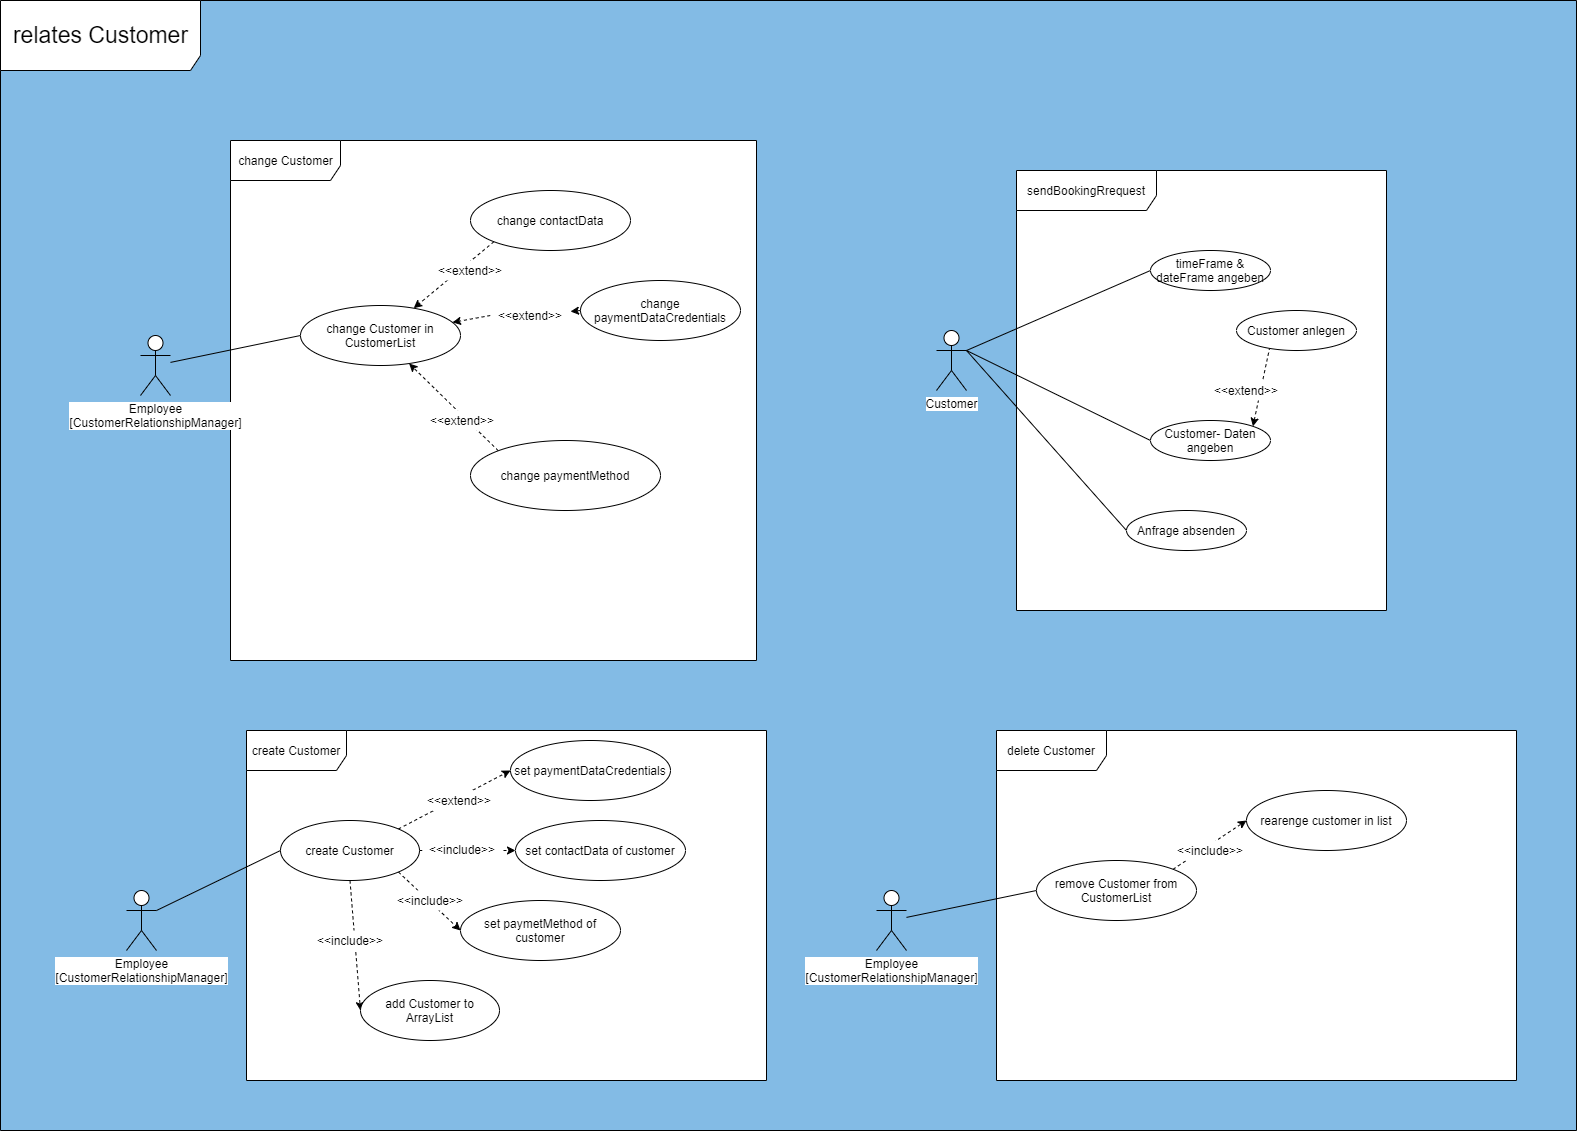

The diagram above was exported from draw.io. Its source (the exported page's mxGraphModel, read from the mxfile embedded in the PNG):
<mxGraphModel dx="7705" dy="3058" grid="1" gridSize="10" guides="1" tooltips="1" connect="1" arrows="1" fold="1" page="1" pageScale="1" pageWidth="850" pageHeight="1100" math="0" shadow="0" extFonts="Permanent Marker^https://fonts.googleapis.com/css?family=Permanent+Marker">
  <root>
    <mxCell id="0" />
    <mxCell id="1" parent="0" />
    <mxCell id="2" value="&lt;font style=&quot;font-size: 23px&quot;&gt;relates Customer&lt;/font&gt;" style="shape=umlFrame;whiteSpace=wrap;html=1;strokeColor=#000000;width=200;height=70;swimlaneFillColor=#83BBE5;" vertex="1" parent="1">
      <mxGeometry x="-2040" y="360" width="1576" height="1130" as="geometry" />
    </mxCell>
    <mxCell id="3" value="sendBookingRrequest" style="shape=umlFrame;whiteSpace=wrap;html=1;width=140;height=40;swimlaneFillColor=#ffffff;" vertex="1" parent="1">
      <mxGeometry x="-1024" y="530" width="370" height="440" as="geometry" />
    </mxCell>
    <mxCell id="4" style="edgeStyle=none;rounded=0;orthogonalLoop=1;jettySize=auto;html=1;exitX=1;exitY=0.3333333333333333;exitDx=0;exitDy=0;exitPerimeter=0;entryX=0;entryY=0.5;entryDx=0;entryDy=0;endArrow=none;endFill=0;" edge="1" source="7" target="8" parent="1">
      <mxGeometry relative="1" as="geometry" />
    </mxCell>
    <mxCell id="5" style="edgeStyle=none;rounded=0;orthogonalLoop=1;jettySize=auto;html=1;exitX=1;exitY=0.3333333333333333;exitDx=0;exitDy=0;exitPerimeter=0;entryX=0;entryY=0.5;entryDx=0;entryDy=0;endArrow=none;endFill=0;" edge="1" source="7" target="11" parent="1">
      <mxGeometry relative="1" as="geometry" />
    </mxCell>
    <mxCell id="6" style="edgeStyle=none;rounded=0;orthogonalLoop=1;jettySize=auto;html=1;exitX=1;exitY=0.3333333333333333;exitDx=0;exitDy=0;exitPerimeter=0;entryX=0;entryY=0.5;entryDx=0;entryDy=0;endArrow=none;endFill=0;" edge="1" source="7" target="12" parent="1">
      <mxGeometry relative="1" as="geometry" />
    </mxCell>
    <mxCell id="7" value="Customer" style="shape=umlActor;verticalLabelPosition=bottom;labelBackgroundColor=#ffffff;verticalAlign=top;html=1;outlineConnect=0;" vertex="1" parent="1">
      <mxGeometry x="-1104" y="690" width="30" height="60" as="geometry" />
    </mxCell>
    <mxCell id="8" value="timeFrame &amp;amp; dateFrame angeben" style="ellipse;whiteSpace=wrap;html=1;" vertex="1" parent="1">
      <mxGeometry x="-890" y="610" width="120" height="40" as="geometry" />
    </mxCell>
    <mxCell id="9" value="Customer anlegen" style="ellipse;whiteSpace=wrap;html=1;" vertex="1" parent="1">
      <mxGeometry x="-804" y="670" width="120" height="40" as="geometry" />
    </mxCell>
    <mxCell id="10" style="edgeStyle=none;rounded=0;orthogonalLoop=1;jettySize=auto;html=1;exitX=1;exitY=0;exitDx=0;exitDy=0;entryX=0.275;entryY=0.95;entryDx=0;entryDy=0;endArrow=none;endFill=0;dashed=1;entryPerimeter=0;startArrow=classic;startFill=1;" edge="1" source="11" target="9" parent="1">
      <mxGeometry relative="1" as="geometry" />
    </mxCell>
    <mxCell id="11" value="Customer- Daten angeben" style="ellipse;whiteSpace=wrap;html=1;" vertex="1" parent="1">
      <mxGeometry x="-890" y="780" width="120" height="40" as="geometry" />
    </mxCell>
    <mxCell id="12" value="Anfrage absenden" style="ellipse;whiteSpace=wrap;html=1;" vertex="1" parent="1">
      <mxGeometry x="-914" y="870" width="120" height="40" as="geometry" />
    </mxCell>
    <mxCell id="13" value="&amp;lt;&amp;lt;extend&amp;gt;&amp;gt;" style="rounded=0;whiteSpace=wrap;html=1;strokeColor=none;" vertex="1" parent="1">
      <mxGeometry x="-834" y="740" width="80" height="20" as="geometry" />
    </mxCell>
    <mxCell id="14" value="change Customer" style="shape=umlFrame;whiteSpace=wrap;html=1;width=110;height=40;swimlaneFillColor=#ffffff;" vertex="1" parent="1">
      <mxGeometry x="-1810" y="500" width="526" height="520" as="geometry" />
    </mxCell>
    <mxCell id="15" value="create Customer" style="shape=umlFrame;whiteSpace=wrap;html=1;width=100;height=40;swimlaneFillColor=#ffffff;" vertex="1" parent="1">
      <mxGeometry x="-1794" y="1090" width="520" height="350" as="geometry" />
    </mxCell>
    <mxCell id="16" style="edgeStyle=none;rounded=0;orthogonalLoop=1;jettySize=auto;html=1;exitX=1;exitY=0.3333333333333333;exitDx=0;exitDy=0;exitPerimeter=0;entryX=0;entryY=0.5;entryDx=0;entryDy=0;endArrow=none;endFill=0;" edge="1" source="17" target="22" parent="1">
      <mxGeometry relative="1" as="geometry" />
    </mxCell>
    <mxCell id="17" value="Employee&lt;br&gt;[CustomerRelationshipManager]" style="shape=umlActor;verticalLabelPosition=bottom;verticalAlign=top;html=1;labelBackgroundColor=#ffffff;" vertex="1" parent="1">
      <mxGeometry x="-1914" y="1250" width="30" height="60" as="geometry" />
    </mxCell>
    <mxCell id="18" style="rounded=0;orthogonalLoop=1;jettySize=auto;html=1;exitX=1;exitY=0;exitDx=0;exitDy=0;entryX=0;entryY=0.5;entryDx=0;entryDy=0;dashed=1;" edge="1" source="22" target="34" parent="1">
      <mxGeometry relative="1" as="geometry" />
    </mxCell>
    <mxCell id="19" style="edgeStyle=none;rounded=0;orthogonalLoop=1;jettySize=auto;html=1;exitX=1;exitY=0.5;exitDx=0;exitDy=0;dashed=1;" edge="1" source="22" target="32" parent="1">
      <mxGeometry relative="1" as="geometry" />
    </mxCell>
    <mxCell id="20" style="edgeStyle=none;rounded=0;orthogonalLoop=1;jettySize=auto;html=1;exitX=1;exitY=1;exitDx=0;exitDy=0;entryX=0;entryY=0.5;entryDx=0;entryDy=0;dashed=1;" edge="1" source="22" target="33" parent="1">
      <mxGeometry relative="1" as="geometry" />
    </mxCell>
    <mxCell id="21" style="edgeStyle=none;rounded=0;orthogonalLoop=1;jettySize=auto;html=1;exitX=0.5;exitY=1;exitDx=0;exitDy=0;entryX=0;entryY=0.5;entryDx=0;entryDy=0;dashed=1;" edge="1" source="22" target="31" parent="1">
      <mxGeometry relative="1" as="geometry" />
    </mxCell>
    <mxCell id="22" value="create Customer" style="ellipse;whiteSpace=wrap;html=1;" vertex="1" parent="1">
      <mxGeometry x="-1760" y="1180" width="139" height="60" as="geometry" />
    </mxCell>
    <mxCell id="23" value="" style="rounded=0;orthogonalLoop=1;jettySize=auto;html=1;entryX=0;entryY=0.5;entryDx=0;entryDy=0;endArrow=none;endFill=0;" edge="1" source="24" target="25" parent="1">
      <mxGeometry relative="1" as="geometry" />
    </mxCell>
    <mxCell id="24" value="Employee&lt;br&gt;[CustomerRelationshipManager]" style="shape=umlActor;verticalLabelPosition=bottom;verticalAlign=top;html=1;labelBackgroundColor=#ffffff;" vertex="1" parent="1">
      <mxGeometry x="-1900" y="695" width="30" height="60" as="geometry" />
    </mxCell>
    <mxCell id="25" value="change Customer in CustomerList" style="ellipse;whiteSpace=wrap;html=1;" vertex="1" parent="1">
      <mxGeometry x="-1740" y="665" width="160" height="60" as="geometry" />
    </mxCell>
    <mxCell id="26" value="delete Customer" style="shape=umlFrame;whiteSpace=wrap;html=1;width=110;height=40;swimlaneFillColor=#ffffff;" vertex="1" parent="1">
      <mxGeometry x="-1044" y="1090" width="520" height="350" as="geometry" />
    </mxCell>
    <mxCell id="27" value="" style="rounded=0;orthogonalLoop=1;jettySize=auto;html=1;entryX=0;entryY=0.5;entryDx=0;entryDy=0;endArrow=none;endFill=0;" edge="1" source="28" target="30" parent="1">
      <mxGeometry relative="1" as="geometry" />
    </mxCell>
    <mxCell id="28" value="Employee&lt;br&gt;[CustomerRelationshipManager]" style="shape=umlActor;verticalLabelPosition=bottom;verticalAlign=top;html=1;labelBackgroundColor=#ffffff;" vertex="1" parent="1">
      <mxGeometry x="-1164" y="1250" width="30" height="60" as="geometry" />
    </mxCell>
    <mxCell id="29" style="edgeStyle=none;rounded=0;orthogonalLoop=1;jettySize=auto;html=1;exitX=1;exitY=0;exitDx=0;exitDy=0;entryX=0;entryY=0.5;entryDx=0;entryDy=0;dashed=1;" edge="1" source="30" target="39" parent="1">
      <mxGeometry relative="1" as="geometry" />
    </mxCell>
    <mxCell id="30" value="remove Customer from CustomerList" style="ellipse;whiteSpace=wrap;html=1;" vertex="1" parent="1">
      <mxGeometry x="-1004" y="1220" width="160" height="60" as="geometry" />
    </mxCell>
    <mxCell id="31" value="add Customer to ArrayList" style="ellipse;whiteSpace=wrap;html=1;" vertex="1" parent="1">
      <mxGeometry x="-1680" y="1340" width="139" height="60" as="geometry" />
    </mxCell>
    <mxCell id="32" value="set contactData of customer" style="ellipse;whiteSpace=wrap;html=1;" vertex="1" parent="1">
      <mxGeometry x="-1525" y="1180" width="170" height="60" as="geometry" />
    </mxCell>
    <mxCell id="33" value="set paymetMethod of customer" style="ellipse;whiteSpace=wrap;html=1;" vertex="1" parent="1">
      <mxGeometry x="-1580" y="1260" width="160" height="60" as="geometry" />
    </mxCell>
    <mxCell id="34" value="set paymentDataCredentials" style="ellipse;whiteSpace=wrap;html=1;" vertex="1" parent="1">
      <mxGeometry x="-1530" y="1100" width="160" height="60" as="geometry" />
    </mxCell>
    <mxCell id="35" value="&amp;lt;&amp;lt;extend&amp;gt;&amp;gt;" style="rounded=0;whiteSpace=wrap;html=1;strokeColor=none;" vertex="1" parent="1">
      <mxGeometry x="-1621" y="1150" width="80" height="20" as="geometry" />
    </mxCell>
    <mxCell id="36" value="&amp;lt;&amp;lt;include&amp;gt;&amp;gt;" style="rounded=0;whiteSpace=wrap;html=1;strokeColor=none;" vertex="1" parent="1">
      <mxGeometry x="-1730.5" y="1290" width="80" height="20" as="geometry" />
    </mxCell>
    <mxCell id="37" value="&amp;lt;&amp;lt;include&amp;gt;&amp;gt;" style="rounded=0;whiteSpace=wrap;html=1;strokeColor=none;" vertex="1" parent="1">
      <mxGeometry x="-1618" y="1199" width="80" height="20" as="geometry" />
    </mxCell>
    <mxCell id="38" value="&amp;lt;&amp;lt;include&amp;gt;&amp;gt;" style="rounded=0;whiteSpace=wrap;html=1;strokeColor=none;" vertex="1" parent="1">
      <mxGeometry x="-1650.5" y="1250" width="80" height="20" as="geometry" />
    </mxCell>
    <mxCell id="39" value="rearenge customer in list" style="ellipse;whiteSpace=wrap;html=1;" vertex="1" parent="1">
      <mxGeometry x="-794" y="1150" width="160" height="60" as="geometry" />
    </mxCell>
    <mxCell id="40" value="&amp;lt;&amp;lt;include&amp;gt;&amp;gt;" style="rounded=0;whiteSpace=wrap;html=1;strokeColor=none;" vertex="1" parent="1">
      <mxGeometry x="-870" y="1200" width="80" height="20" as="geometry" />
    </mxCell>
    <mxCell id="41" style="edgeStyle=none;rounded=0;orthogonalLoop=1;jettySize=auto;html=1;exitX=0;exitY=1;exitDx=0;exitDy=0;dashed=1;" edge="1" source="42" target="25" parent="1">
      <mxGeometry relative="1" as="geometry" />
    </mxCell>
    <mxCell id="42" value="change contactData" style="ellipse;whiteSpace=wrap;html=1;" vertex="1" parent="1">
      <mxGeometry x="-1570" y="550" width="160" height="60" as="geometry" />
    </mxCell>
    <mxCell id="43" style="edgeStyle=none;rounded=0;orthogonalLoop=1;jettySize=auto;html=1;exitX=0;exitY=0.5;exitDx=0;exitDy=0;dashed=1;" edge="1" source="49" target="25" parent="1">
      <mxGeometry relative="1" as="geometry" />
    </mxCell>
    <mxCell id="44" value="change paymentDataCredentials" style="ellipse;whiteSpace=wrap;html=1;" vertex="1" parent="1">
      <mxGeometry x="-1460" y="639.9999999999998" width="160" height="60" as="geometry" />
    </mxCell>
    <mxCell id="45" style="edgeStyle=none;rounded=0;orthogonalLoop=1;jettySize=auto;html=1;exitX=0;exitY=0;exitDx=0;exitDy=0;dashed=1;" edge="1" source="46" target="25" parent="1">
      <mxGeometry relative="1" as="geometry" />
    </mxCell>
    <mxCell id="46" value="change paymentMethod" style="ellipse;whiteSpace=wrap;html=1;" vertex="1" parent="1">
      <mxGeometry x="-1570" y="800" width="190" height="70" as="geometry" />
    </mxCell>
    <mxCell id="47" value="&amp;lt;&amp;lt;extend&amp;gt;&amp;gt;" style="rounded=0;whiteSpace=wrap;html=1;strokeColor=none;" vertex="1" parent="1">
      <mxGeometry x="-1618" y="770" width="80" height="20" as="geometry" />
    </mxCell>
    <mxCell id="48" value="&amp;lt;&amp;lt;extend&amp;gt;&amp;gt;" style="rounded=0;whiteSpace=wrap;html=1;strokeColor=none;" vertex="1" parent="1">
      <mxGeometry x="-1610" y="620" width="80" height="20" as="geometry" />
    </mxCell>
    <mxCell id="49" value="&amp;lt;&amp;lt;extend&amp;gt;&amp;gt;" style="rounded=0;whiteSpace=wrap;html=1;strokeColor=none;" vertex="1" parent="1">
      <mxGeometry x="-1550" y="665" width="80" height="20" as="geometry" />
    </mxCell>
    <mxCell id="50" style="edgeStyle=none;rounded=0;orthogonalLoop=1;jettySize=auto;html=1;exitX=0;exitY=0.5;exitDx=0;exitDy=0;dashed=1;" edge="1" source="44" target="49" parent="1">
      <mxGeometry relative="1" as="geometry">
        <mxPoint x="-1460" y="669.9999999999998" as="sourcePoint" />
        <mxPoint x="-1584.033297278393" y="685.5945987106581" as="targetPoint" />
      </mxGeometry>
    </mxCell>
  </root>
</mxGraphModel>